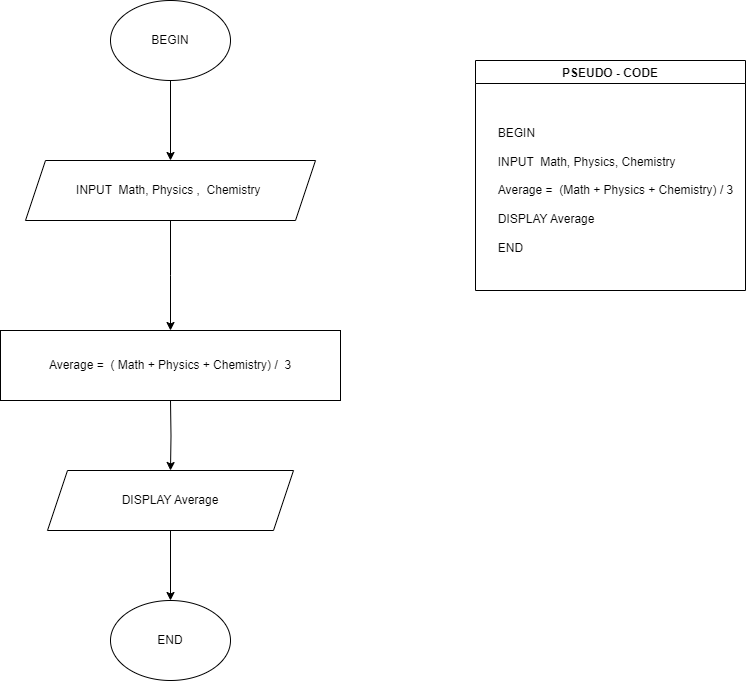

The diagram above was exported from draw.io. Its source (the exported page's mxGraphModel, read from the mxfile embedded in the PNG):
<mxGraphModel dx="1246" dy="559" grid="1" gridSize="10" guides="1" tooltips="1" connect="1" arrows="1" fold="1" page="1" pageScale="1" pageWidth="827" pageHeight="1169" math="0" shadow="0">
  <root>
    <mxCell id="WIyWlLk6GJQsqaUBKTNV-0" />
    <mxCell id="WIyWlLk6GJQsqaUBKTNV-1" parent="WIyWlLk6GJQsqaUBKTNV-0" />
    <mxCell id="XhBetqFqmcpF0rnCKFrm-2" style="edgeStyle=orthogonalEdgeStyle;rounded=0;orthogonalLoop=1;jettySize=auto;html=1;exitX=0.5;exitY=1;exitDx=0;exitDy=0;entryX=0.5;entryY=0;entryDx=0;entryDy=0;" parent="WIyWlLk6GJQsqaUBKTNV-1" source="XhBetqFqmcpF0rnCKFrm-0" target="XhBetqFqmcpF0rnCKFrm-1" edge="1">
      <mxGeometry relative="1" as="geometry" />
    </mxCell>
    <mxCell id="XhBetqFqmcpF0rnCKFrm-0" value="BEGIN" style="ellipse;whiteSpace=wrap;html=1;" parent="WIyWlLk6GJQsqaUBKTNV-1" vertex="1">
      <mxGeometry x="135" y="50" width="120" height="80" as="geometry" />
    </mxCell>
    <mxCell id="XhBetqFqmcpF0rnCKFrm-1" value="INPUT&amp;nbsp; Math, Physics ,&amp;nbsp; Chemistry&amp;nbsp;" style="shape=parallelogram;perimeter=parallelogramPerimeter;whiteSpace=wrap;html=1;fixedSize=1;" parent="WIyWlLk6GJQsqaUBKTNV-1" vertex="1">
      <mxGeometry x="50" y="210" width="290" height="60" as="geometry" />
    </mxCell>
    <mxCell id="XhBetqFqmcpF0rnCKFrm-7" style="edgeStyle=orthogonalEdgeStyle;rounded=0;orthogonalLoop=1;jettySize=auto;html=1;exitX=0.5;exitY=1;exitDx=0;exitDy=0;entryX=0.5;entryY=0;entryDx=0;entryDy=0;" parent="WIyWlLk6GJQsqaUBKTNV-1" target="XhBetqFqmcpF0rnCKFrm-5" edge="1">
      <mxGeometry relative="1" as="geometry">
        <mxPoint x="195" y="450" as="sourcePoint" />
      </mxGeometry>
    </mxCell>
    <mxCell id="XhBetqFqmcpF0rnCKFrm-3" value="Average =&amp;nbsp; ( Math + Physics + Chemistry) /&amp;nbsp; 3" style="rounded=0;whiteSpace=wrap;html=1;" parent="WIyWlLk6GJQsqaUBKTNV-1" vertex="1">
      <mxGeometry x="25" y="380" width="340" height="70" as="geometry" />
    </mxCell>
    <mxCell id="XhBetqFqmcpF0rnCKFrm-4" style="edgeStyle=orthogonalEdgeStyle;rounded=0;orthogonalLoop=1;jettySize=auto;html=1;exitX=0.5;exitY=1;exitDx=0;exitDy=0;entryX=0.5;entryY=0;entryDx=0;entryDy=0;" parent="WIyWlLk6GJQsqaUBKTNV-1" source="XhBetqFqmcpF0rnCKFrm-1" edge="1">
      <mxGeometry relative="1" as="geometry">
        <mxPoint x="195" y="258.31" as="sourcePoint" />
        <mxPoint x="195" y="380" as="targetPoint" />
      </mxGeometry>
    </mxCell>
    <mxCell id="XhBetqFqmcpF0rnCKFrm-9" style="edgeStyle=orthogonalEdgeStyle;rounded=0;orthogonalLoop=1;jettySize=auto;html=1;exitX=0.5;exitY=1;exitDx=0;exitDy=0;entryX=0.5;entryY=0;entryDx=0;entryDy=0;" parent="WIyWlLk6GJQsqaUBKTNV-1" source="XhBetqFqmcpF0rnCKFrm-5" target="XhBetqFqmcpF0rnCKFrm-8" edge="1">
      <mxGeometry relative="1" as="geometry" />
    </mxCell>
    <mxCell id="XhBetqFqmcpF0rnCKFrm-5" value="DISPLAY Average" style="shape=parallelogram;perimeter=parallelogramPerimeter;whiteSpace=wrap;html=1;fixedSize=1;" parent="WIyWlLk6GJQsqaUBKTNV-1" vertex="1">
      <mxGeometry x="72" y="520" width="246" height="60" as="geometry" />
    </mxCell>
    <mxCell id="XhBetqFqmcpF0rnCKFrm-8" value="END" style="ellipse;whiteSpace=wrap;html=1;" parent="WIyWlLk6GJQsqaUBKTNV-1" vertex="1">
      <mxGeometry x="135" y="650" width="120" height="80" as="geometry" />
    </mxCell>
    <mxCell id="XhBetqFqmcpF0rnCKFrm-10" value="PSEUDO - CODE" style="swimlane;" parent="WIyWlLk6GJQsqaUBKTNV-1" vertex="1">
      <mxGeometry x="500" y="110" width="270" height="230" as="geometry" />
    </mxCell>
    <mxCell id="XhBetqFqmcpF0rnCKFrm-11" value="&lt;div style=&quot;text-align: justify;&quot;&gt;&lt;span style=&quot;background-color: initial;&quot;&gt;BEGIN&lt;/span&gt;&lt;/div&gt;&lt;div style=&quot;text-align: justify;&quot;&gt;&lt;span style=&quot;background-color: initial;&quot;&gt;&lt;br&gt;&lt;/span&gt;&lt;/div&gt;&lt;div style=&quot;text-align: justify;&quot;&gt;&lt;span style=&quot;background-color: initial;&quot;&gt;INPUT&amp;nbsp; Math, Physics, Chemistry&lt;/span&gt;&lt;/div&gt;&lt;div style=&quot;text-align: justify;&quot;&gt;&lt;span style=&quot;background-color: initial;&quot;&gt;&lt;br&gt;&lt;/span&gt;&lt;/div&gt;&lt;div style=&quot;text-align: justify;&quot;&gt;&lt;span style=&quot;background-color: initial;&quot;&gt;Average =&amp;nbsp; (Math + Physics + Chemistry) / 3&lt;/span&gt;&lt;/div&gt;&lt;div style=&quot;text-align: justify;&quot;&gt;&lt;span style=&quot;background-color: initial;&quot;&gt;&lt;br&gt;&lt;/span&gt;&lt;/div&gt;&lt;div style=&quot;text-align: justify;&quot;&gt;&lt;span style=&quot;background-color: initial;&quot;&gt;DISPLAY Average&lt;/span&gt;&lt;/div&gt;&lt;div style=&quot;text-align: justify;&quot;&gt;&lt;span style=&quot;background-color: initial;&quot;&gt;&lt;br&gt;&lt;/span&gt;&lt;/div&gt;&lt;div style=&quot;text-align: justify;&quot;&gt;&lt;span style=&quot;background-color: initial;&quot;&gt;END&lt;/span&gt;&lt;/div&gt;" style="text;html=1;align=center;verticalAlign=middle;resizable=0;points=[];autosize=1;strokeColor=none;fillColor=none;" parent="XhBetqFqmcpF0rnCKFrm-10" vertex="1">
      <mxGeometry x="10" y="60" width="260" height="140" as="geometry" />
    </mxCell>
  </root>
</mxGraphModel>